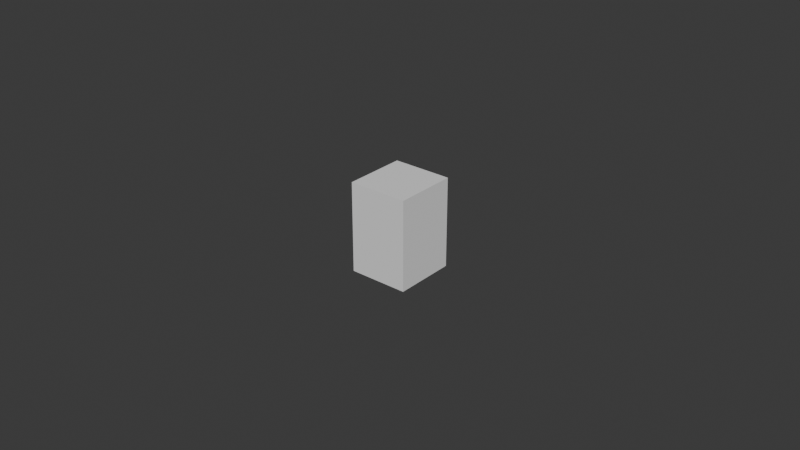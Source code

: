 # Source: UCX_TaskBoardBananaPlugPort_003.blend  (saved by Blender 4.3.32; exported with 4.5.12 LTS)
import bpy
from mathutils import Matrix  # noqa: F401  (used for matrix-valued properties, if any)

bpy.ops.wm.read_factory_settings(use_empty=True)
scene = bpy.context.scene
scene.name = 'Scene'

# ---- collections
col_collection = bpy.data.collections.new('Collection'); scene.collection.children.link(col_collection)

# ---- world
world_world = bpy.data.worlds.new('World'); scene.world = world_world
world_world.use_nodes = True; world_world.node_tree.nodes.clear()
_N = world_world.node_tree.nodes; _L = world_world.node_tree.links
n0 = _N.new('ShaderNodeOutputWorld'); n0.name = 'World Output'; n0.location = (300, 300)
n1 = _N.new('ShaderNodeBackground'); n1.name = 'Background'; n1.location = (10, 300)
n1.inputs[0].default_value = (0.05088, 0.05088, 0.05088, 1.0)
_L.new(n1.outputs[0], n0.inputs[0])
n0.is_active_output = True
world_world.color = (0.05088, 0.05088, 0.05088)
world_world.sun_shadow_jitter_overblur = 0.0

# ---- meshes
me_ucx_taskboardbananaplugport_003 = bpy.data.meshes.new('UCX_TaskBoardBananaPlugPort_003')
me_ucx_taskboardbananaplugport_003.from_pydata([(0.009577, 0.009962, -0.0145), (0.009514, -0.01003, -0.0145), (-0.009585, -0.009961, -0.0145), (-0.009507, 0.01004, -0.0145), (-0.009584, -0.009962, 0.0145), (-0.009505, 0.01004, 0.0145), (0.009512, -0.01004, 0.0145), (0.009578, 0.009963, 0.0145)], [], [(0, 1, 2), (0, 2, 3), (2, 4, 5), (2, 5, 3), (6, 7, 5), (6, 5, 4), (6, 4, 2), (6, 2, 1), (7, 6, 1), (7, 1, 0), (3, 7, 0), (5, 7, 3)])
me_ucx_taskboardbananaplugport_003.update()

# ---- objects
ob_ucx_taskboardbananaplugport_003 = bpy.data.objects.new('UCX_TaskBoardBananaPlugPort_003', me_ucx_taskboardbananaplugport_003)

# ---- transforms, parenting, visibility, modifiers, constraints
ob_ucx_taskboardbananaplugport_003.location = (0.0, 0.0, 0.0)

# ---- collection membership
col_collection.objects.link(ob_ucx_taskboardbananaplugport_003)

# ---- scene / render settings (as saved in the file)
scene.frame_start = 1; scene.frame_end = 250; scene.frame_set(1)
scene.render.engine = 'BLENDER_EEVEE_NEXT'
bpy.context.view_layer.update()

# ---- added for rendering (the .blend has no active camera and no usable light): camera, sun
cam_auto = bpy.data.cameras.new('AutoCamera')
cam_auto.lens = 50.0
cam_auto.sensor_width = 36.0
cam_auto.clip_end = 1000.0
ob_auto_camera = bpy.data.objects.new('AutoCamera', cam_auto)
scene.collection.objects.link(ob_auto_camera)
ob_auto_camera.location = (0.185041, -0.222053, 0.148036)
ob_auto_camera.rotation_euler = (1.09748, -7.21219e-08, 0.694738)
scene.camera = ob_auto_camera
light_auto_sun = bpy.data.lights.new('AutoSun', 'SUN')
light_auto_sun.energy = 3.0
light_auto_sun.angle = 0.0523599
ob_auto_sun = bpy.data.objects.new('AutoSun', light_auto_sun)
scene.collection.objects.link(ob_auto_sun)
ob_auto_sun.rotation_euler = (0.872665, 0.174533, 0.523599)
bpy.context.view_layer.update()
